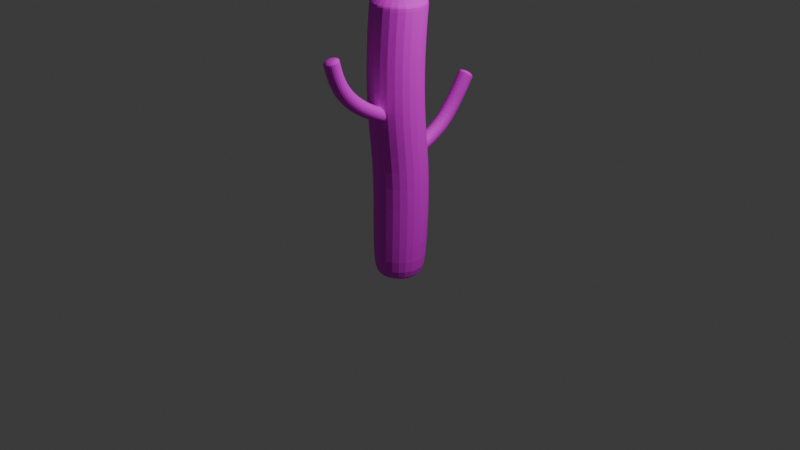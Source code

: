 # Source: Cactus1.blend  (saved by Blender 5.1.30; exported with 4.5.12 LTS)
import bpy
from mathutils import Matrix  # noqa: F401  (used for matrix-valued properties, if any)

bpy.ops.wm.read_factory_settings(use_empty=True)
scene = bpy.context.scene
scene.name = 'Scene'

# ---- collections
col_collection = bpy.data.collections.new('Collection'); scene.collection.children.link(col_collection)

# ---- images (referenced by path relative to the original .blend; pixels are not part of the script)
import os
ASSET_DIR = os.environ.get("B2B_ASSET_DIR", "")  # directory of the original .blend (textures are referenced by path, not embedded)
HERE = os.path.dirname(os.path.abspath(__file__))  # packed textures are extracted next to this script under _unpacked/

def load_image(name, relpath, width, height, colorspace="sRGB"):
    """Load a texture the original file referenced (path relative to the .blend, or extracted next to this script)."""
    p = next((c for c in (os.path.join(HERE, relpath), os.path.join(ASSET_DIR, relpath)) if relpath and os.path.exists(c)), "")
    if p:
        img = bpy.data.images.load(p, check_existing=True)
        img.name = name
    else:  # same state as the original file: an image datablock whose file is absent (Cycles renders it pink)
        img = bpy.data.images.new(name, width, height)
        img.source = "FILE"
        img.filepath = "//" + (relpath or name)
    img.colorspace_settings.name = colorspace
    return img
img_vert = load_image('Vert', 'missing.png', 1024, 1024, 'sRGB')
img_vertfin = load_image('VertFin', 'missing.png', 1024, 1024, 'sRGB')

# ---- materials (node trees are filled in below, after node groups)
mat_vert = bpy.data.materials.new('Vert')
mat_vert_001 = bpy.data.materials.new('Vert.001')

# ---- material node trees
mat_vert.use_nodes = True; mat_vert.node_tree.nodes.clear()
_N = mat_vert.node_tree.nodes; _L = mat_vert.node_tree.links
n0 = _N.new('ShaderNodeBsdfPrincipled'); n0.name = 'BSDF guidée'; n0.location = (-200, 100)
n0.inputs[2].default_value = 0.686
n1 = _N.new('ShaderNodeOutputMaterial'); n1.name = 'Sortie matériau'; n1.location = (200, 100)
n2 = _N.new('ShaderNodeTexImage'); n2.name = 'Texture image'; n2.location = (-571, 78)
n2.image = img_vert
_L.new(n0.outputs[0], n1.inputs[0])
_L.new(n2.outputs[0], n0.inputs[0])
n1.is_active_output = True
mat_vert_001.use_nodes = True; mat_vert_001.node_tree.nodes.clear()
_N = mat_vert_001.node_tree.nodes; _L = mat_vert_001.node_tree.links
n0 = _N.new('ShaderNodeBsdfPrincipled'); n0.name = 'BSDF guidée'; n0.location = (-200, 100)
n0.inputs[2].default_value = 0.7596
n1 = _N.new('ShaderNodeOutputMaterial'); n1.name = 'Sortie matériau'; n1.location = (200, 100)
n2 = _N.new('ShaderNodeTexImage'); n2.name = 'Texture image'; n2.location = (-566, 84)
n2.image = img_vertfin
_L.new(n0.outputs[0], n1.inputs[0])
_L.new(n2.outputs[0], n0.inputs[0])
n1.is_active_output = True

# ---- world
world_world = bpy.data.worlds.new('World'); scene.world = world_world
world_world.use_nodes = True; world_world.node_tree.nodes.clear()
_N = world_world.node_tree.nodes; _L = world_world.node_tree.links
n0 = _N.new('ShaderNodeOutputWorld'); n0.name = 'World Output'; n0.location = (200, 100)
n1 = _N.new('ShaderNodeBackground'); n1.name = 'Background'; n1.location = (-200, 100)
n1.inputs[0].default_value = (0.05088, 0.05088, 0.05088, 1.0)
_L.new(n1.outputs[0], n0.inputs[0])
n0.is_active_output = True
world_world.color = (0.05088, 0.05088, 0.05088)
world_world.sun_shadow_jitter_overblur = 0.0

# ---- cameras
cam_camera = bpy.data.cameras.new('Camera')
cam_camera.clip_end = 100.0
cam_camera.ortho_scale = 7.314

# ---- lights
light_light = bpy.data.lights.new('Light', 'POINT')
light_light.energy = 1000.0
light_light.shadow_soft_size = 0.1

# ---- meshes
me_cylindre_003 = bpy.data.meshes.new('Cylindre.003')
me_cylindre_003.from_pydata([(0.04742, -0.1878, 1.257), (0.0483, -0.4187, 1.363), (0.1276, -0.2174, 1.222), (0.131, -0.4537, 1.342), (0.1276, -0.2766, 1.151), (0.1374, -0.5238, 1.282), (0.04742, -0.3062, 1.115), (0.06094, -0.5589, 1.244), (-0.03272, -0.2766, 1.151), (-0.0218, -0.5238, 1.265), (-0.03272, -0.2174, 1.222), (-0.02813, -0.4537, 1.325), (0.1274, -0.6463, 1.489), (0.04406, -0.6108, 1.508), (0.1352, -0.7185, 1.432), (0.05951, -0.7553, 1.393), (-0.02386, -0.7199, 1.412), (-0.03158, -0.6477, 1.469), (0.138, -0.7849, 1.674), (0.05508, -0.7463, 1.688), (0.1449, -0.8636, 1.625), (0.06881, -0.9036, 1.591), (-0.01412, -0.865, 1.605), (-0.02098, -0.7864, 1.653), (0.1449, -0.8437, 1.888), (0.06332, -0.8, 1.891), (0.1489, -0.9325, 1.863), (0.07148, -0.9776, 1.84), (-0.01005, -0.9339, 1.842), (-0.01413, -0.8451, 1.868), (0.1449, -0.8437, 1.888), (0.06332, -0.8, 1.891), (0.1489, -0.9325, 1.863), (0.07148, -0.9776, 1.84), (-0.01005, -0.9339, 1.842), (-0.01413, -0.8451, 1.868), (0.1083, -0.8713, 1.907), (0.06155, -0.8463, 1.908), (0.1106, -0.9221, 1.892), (0.06623, -0.948, 1.879), (0.01952, -0.923, 1.88), (0.01718, -0.8721, 1.895), (0.04742, -0.1897, 1.225), (0.1048, -0.2109, 1.199), (0.1048, -0.2532, 1.148), (0.04742, -0.2744, 1.123), (-0.009996, -0.2532, 1.148), (-0.009996, -0.2109, 1.199), (0.0, 0.3337, -0.5417), (0.001451, 0.3779, 0.5217), (0.289, 0.1669, -0.5417), (0.2905, 0.211, 0.5217), (0.289, -0.1669, -0.5417), (0.2905, -0.1227, 0.5217), (0.0, -0.3337, -0.5417), (0.001451, -0.2896, 0.5217), (-0.289, -0.1669, -0.5417), (-0.2876, -0.1227, 0.5217), (-0.289, 0.1669, -0.5417), (-0.2876, 0.211, 0.5217), (0.2893, 0.123, 1.06), (0.0003023, 0.2898, 1.06), (0.2893, -0.2108, 1.06), (0.0003023, -0.3776, 1.06), (-0.2887, -0.2108, 1.06), (-0.2887, 0.123, 1.06), (0.2896, 0.1154, 1.739), (0.00059, 0.2823, 1.739), (0.2896, -0.2183, 1.739), (0.00059, -0.3852, 1.739), (-0.2884, -0.2183, 1.739), (-0.2884, 0.1154, 1.739), (0.289, 0.1669, 2.243), (4.843e-08, 0.3337, 2.243), (0.289, -0.1669, 2.243), (4.843e-08, -0.3337, 2.243), (-0.289, -0.1669, 2.243), (-0.289, 0.1669, 2.243), (0.289, 0.1669, 2.243), (4.843e-08, 0.3337, 2.243), (0.289, -0.1669, 2.243), (4.843e-08, -0.3337, 2.243), (-0.289, -0.1669, 2.243), (-0.289, 0.1669, 2.243), (0.1656, 0.0956, 2.35), (5.588e-08, 0.1912, 2.35), (0.1656, -0.0956, 2.35), (5.588e-08, -0.1912, 2.35), (-0.1656, -0.0956, 2.35), (-0.1656, 0.0956, 2.35), (0.0, 0.2391, -0.6118), (0.2071, 0.1196, -0.6118), (0.2071, -0.1196, -0.6118), (0.0, -0.2391, -0.6118), (-0.2071, -0.1196, -0.6118), (-0.2071, 0.1196, -0.6118), (0.0, 0.2786, 0.6148), (0.02954, 0.5712, 0.7803), (0.08033, 0.2664, 0.6596), (0.1099, 0.542, 0.8163), (0.08033, 0.2419, 0.749), (0.1099, 0.4836, 0.8884), (0.0, 0.2296, 0.7937), (0.02954, 0.4545, 0.9245), (-0.08033, 0.2419, 0.749), (-0.05079, 0.4836, 0.8884), (-0.08033, 0.2664, 0.6596), (-0.05079, 0.542, 0.8163), (0.1273, 0.6793, 0.9923), (0.04696, 0.7182, 0.967), (0.1273, 0.6015, 1.043), (0.04696, 0.5626, 1.068), (-0.03337, 0.6015, 1.043), (-0.03337, 0.6793, 0.9923), (0.1639, 0.7488, 1.153), (0.08353, 0.7847, 1.124), (0.1639, 0.677, 1.212), (0.08353, 0.6411, 1.241), (0.003198, 0.677, 1.212), (0.003198, 0.7488, 1.153), (0.211, 0.8204, 1.363), (0.1307, 0.8586, 1.337), (0.211, 0.7439, 1.416), (0.1307, 0.7057, 1.442), (0.05037, 0.7439, 1.416), (0.05037, 0.8204, 1.363), (0.211, 0.8204, 1.363), (0.1307, 0.8586, 1.337), (0.211, 0.7439, 1.416), (0.1307, 0.7057, 1.442), (0.05037, 0.7439, 1.416), (0.05037, 0.8204, 1.363), (0.1767, 0.8208, 1.399), (0.1307, 0.8427, 1.384), (0.1767, 0.777, 1.429), (0.1307, 0.7551, 1.444), (0.08468, 0.777, 1.429), (0.08468, 0.8208, 1.399), (0.0, 0.2529, 0.635), (0.05756, 0.2441, 0.6671), (0.05756, 0.2266, 0.7312), (0.0, 0.2178, 0.7632), (-0.05756, 0.2266, 0.7312), (-0.05756, 0.2441, 0.6671)], [], [(0, 1, 3, 2), (2, 3, 5, 4), (4, 5, 7, 6), (6, 7, 9, 8), (5, 3, 12, 14), (8, 9, 11, 10), (10, 11, 1, 0), (2, 4, 44, 43), (12, 13, 19, 18), (11, 9, 16, 17), (3, 1, 13, 12), (7, 5, 14, 15), (1, 11, 17, 13), (9, 7, 15, 16), (23, 22, 28, 29), (13, 17, 23, 19), (16, 15, 21, 22), (14, 12, 18, 20), (17, 16, 22, 23), (15, 14, 20, 21), (25, 29, 35, 31), (21, 20, 26, 27), (18, 19, 25, 24), (19, 23, 29, 25), (22, 21, 27, 28), (20, 18, 24, 26), (35, 34, 40, 41), (28, 27, 33, 34), (26, 24, 30, 32), (29, 28, 34, 35), (27, 26, 32, 33), (24, 25, 31, 30), (36, 37, 41, 40, 39, 38), (33, 32, 38, 39), (30, 31, 37, 36), (31, 35, 41, 37), (34, 33, 39, 40), (32, 30, 36, 38), (42, 43, 44, 45, 46, 47), (8, 10, 47, 46), (0, 2, 43, 42), (4, 6, 45, 44), (10, 0, 42, 47), (6, 8, 46, 45), (48, 49, 51, 50), (50, 51, 53, 52), (52, 53, 55, 54), (54, 55, 57, 56), (53, 51, 60, 62), (56, 57, 59, 58), (58, 59, 49, 48), (50, 52, 92, 91), (60, 61, 67, 66), (59, 57, 64, 65), (51, 49, 61, 60), (55, 53, 62, 63), (49, 59, 65, 61), (57, 55, 63, 64), (71, 70, 76, 77), (61, 65, 71, 67), (64, 63, 69, 70), (62, 60, 66, 68), (65, 64, 70, 71), (63, 62, 68, 69), (73, 77, 83, 79), (69, 68, 74, 75), (66, 67, 73, 72), (67, 71, 77, 73), (70, 69, 75, 76), (68, 66, 72, 74), (83, 82, 88, 89), (76, 75, 81, 82), (74, 72, 78, 80), (77, 76, 82, 83), (75, 74, 80, 81), (72, 73, 79, 78), (84, 85, 89, 88, 87, 86), (81, 80, 86, 87), (78, 79, 85, 84), (79, 83, 89, 85), (82, 81, 87, 88), (80, 78, 84, 86), (90, 91, 92, 93, 94, 95), (56, 58, 95, 94), (48, 50, 91, 90), (52, 54, 93, 92), (58, 48, 90, 95), (54, 56, 94, 93), (96, 97, 99, 98), (98, 99, 101, 100), (100, 101, 103, 102), (102, 103, 105, 104), (101, 99, 108, 110), (104, 105, 107, 106), (106, 107, 97, 96), (98, 100, 140, 139), (108, 109, 115, 114), (107, 105, 112, 113), (99, 97, 109, 108), (103, 101, 110, 111), (97, 107, 113, 109), (105, 103, 111, 112), (119, 118, 124, 125), (109, 113, 119, 115), (112, 111, 117, 118), (110, 108, 114, 116), (113, 112, 118, 119), (111, 110, 116, 117), (121, 125, 131, 127), (117, 116, 122, 123), (114, 115, 121, 120), (115, 119, 125, 121), (118, 117, 123, 124), (116, 114, 120, 122), (131, 130, 136, 137), (124, 123, 129, 130), (122, 120, 126, 128), (125, 124, 130, 131), (123, 122, 128, 129), (120, 121, 127, 126), (132, 133, 137, 136, 135, 134), (129, 128, 134, 135), (126, 127, 133, 132), (127, 131, 137, 133), (130, 129, 135, 136), (128, 126, 132, 134), (138, 139, 140, 141, 142, 143), (104, 106, 143, 142), (96, 98, 139, 138), (100, 102, 141, 140), (106, 96, 138, 143), (102, 104, 142, 141)])
_uv = me_cylindre_003.uv_layers.new(name='CarteUV')
_uv.uv.foreach_set('vector', [1.0, 0.5, 1.0, 0.9285, 0.8333, 0.9285, 0.8333, 0.5, 0.8333, 0.5, 0.8333, 0.9285, 0.6667, 0.9285, 0.6667, 0.5, 0.6667, 0.5, 0.6667, 0.9285, 0.5, 0.9285, 0.5, 0.5, 0.5, 0.5, 0.5, 0.9285, 0.3333, 0.9285, 0.3333, 0.5, 0.6667, 0.9285, 0.8333, 0.9285, 0.8333, 0.9877, 0.6667, 0.9877, 0.3333, 0.5, 0.3333, 0.9285, 0.1667, 0.9285, 0.1667, 0.5, 0.1667, 0.5, 0.1667, 0.9285, -8.941e-08, 0.9285, -8.941e-08, 0.5, 0.8333, 0.5, 0.6667, 0.5, 0.6667, 0.5, 0.8333, 0.5, 0.8333, 0.9877, 1.0, 0.9877, 1.0, 1.0, 0.8333, 1.0, 0.1667, 0.9285, 0.3333, 0.9285, 0.3333, 0.9877, 0.1667, 0.9877, 0.8333, 0.9285, 1.0, 0.9285, 1.0, 0.9877, 0.8333, 0.9877, 0.5, 0.9285, 0.6667, 0.9285, 0.6667, 0.9877, 0.5, 0.9877, -8.941e-08, 0.9285, 0.1667, 0.9285, 0.1667, 0.9877, -8.941e-08, 0.9877, 0.3333, 0.9285, 0.5, 0.9285, 0.5, 0.9877, 0.3333, 0.9877, 0.1667, 1.0, 0.3333, 1.0, 0.3333, 1.0, 0.1667, 1.0, -8.941e-08, 0.9877, 0.1667, 0.9877, 0.1667, 1.0, -8.941e-08, 1.0, 0.3333, 0.9877, 0.5, 0.9877, 0.5, 1.0, 0.3333, 1.0, 0.6667, 0.9877, 0.8333, 0.9877, 0.8333, 1.0, 0.6667, 1.0, 0.1667, 0.9877, 0.3333, 0.9877, 0.3333, 1.0, 0.1667, 1.0, 0.5, 0.9877, 0.6667, 0.9877, 0.6667, 1.0, 0.5, 1.0, -8.941e-08, 1.0, 0.1667, 1.0, 0.1667, 1.0, -8.941e-08, 1.0, 0.5, 1.0, 0.6667, 1.0, 0.6667, 1.0, 0.5, 1.0, 0.8333, 1.0, 1.0, 1.0, 1.0, 1.0, 0.8333, 1.0, -8.941e-08, 1.0, 0.1667, 1.0, 0.1667, 1.0, -8.941e-08, 1.0, 0.3333, 1.0, 0.5, 1.0, 0.5, 1.0, 0.3333, 1.0, 0.6667, 1.0, 0.8333, 1.0, 0.8333, 1.0, 0.6667, 1.0, 0.1667, 1.0, 0.3333, 1.0, 0.3333, 1.0, 0.1667, 1.0, 0.3333, 1.0, 0.5, 1.0, 0.5, 1.0, 0.3333, 1.0, 0.6667, 1.0, 0.8333, 1.0, 0.8333, 1.0, 0.6667, 1.0, 0.1667, 1.0, 0.3333, 1.0, 0.3333, 1.0, 0.1667, 1.0, 0.5, 1.0, 0.6667, 1.0, 0.6667, 1.0, 0.5, 1.0, 0.8333, 1.0, 1.0, 1.0, 1.0, 1.0, 0.8333, 1.0, 0.4578, 0.37, 0.25, 0.49, 0.04215, 0.37, 0.04215, 0.13, 0.25, 0.01, 0.4578, 0.13, 0.5, 1.0, 0.6667, 1.0, 0.6667, 1.0, 0.5, 1.0, 0.8333, 1.0, 1.0, 1.0, 1.0, 1.0, 0.8333, 1.0, -8.941e-08, 1.0, 0.1667, 1.0, 0.1667, 1.0, -8.941e-08, 1.0, 0.3333, 1.0, 0.5, 1.0, 0.5, 1.0, 0.3333, 1.0, 0.6667, 1.0, 0.8333, 1.0, 0.8333, 1.0, 0.6667, 1.0, 0.75, 0.49, 0.9578, 0.37, 0.9578, 0.13, 0.75, 0.01, 0.5422, 0.13, 0.5422, 0.37, 0.3333, 0.5, 0.1667, 0.5, 0.1667, 0.5, 0.3333, 0.5, 1.0, 0.5, 0.8333, 0.5, 0.8333, 0.5, 1.0, 0.5, 0.6667, 0.5, 0.5, 0.5, 0.5, 0.5, 0.6667, 0.5, 0.1667, 0.5, -8.941e-08, 0.5, -8.941e-08, 0.5, 0.1667, 0.5, 0.5, 0.5, 0.3333, 0.5, 0.3333, 0.5, 0.5, 0.5, 1.0, 0.5, 1.0, 1.0, 0.8333, 1.0, 0.8333, 0.5, 0.8333, 0.5, 0.8333, 1.0, 0.6667, 1.0, 0.6667, 0.5, 0.6667, 0.5, 0.6667, 1.0, 0.5, 1.0, 0.5, 0.5, 0.5, 0.5, 0.5, 1.0, 0.3333, 1.0, 0.3333, 0.5, 0.6667, 1.0, 0.8333, 1.0, 0.8333, 1.0, 0.6667, 1.0, 0.3333, 0.5, 0.3333, 1.0, 0.1667, 1.0, 0.1667, 0.5, 0.1667, 0.5, 0.1667, 1.0, -8.941e-08, 1.0, -8.941e-08, 0.5, 0.8333, 0.5, 0.6667, 0.5, 0.6667, 0.5, 0.8333, 0.5, 0.8333, 1.0, 1.0, 1.0, 1.0, 1.0, 0.8333, 1.0, 0.1667, 1.0, 0.3333, 1.0, 0.3333, 1.0, 0.1667, 1.0, 0.8333, 1.0, 1.0, 1.0, 1.0, 1.0, 0.8333, 1.0, 0.5, 1.0, 0.6667, 1.0, 0.6667, 1.0, 0.5, 1.0, -8.941e-08, 1.0, 0.1667, 1.0, 0.1667, 1.0, -8.941e-08, 1.0, 0.3333, 1.0, 0.5, 1.0, 0.5, 1.0, 0.3333, 1.0, 0.1667, 1.0, 0.3333, 1.0, 0.3333, 1.0, 0.1667, 1.0, -8.941e-08, 1.0, 0.1667, 1.0, 0.1667, 1.0, -8.941e-08, 1.0, 0.3333, 1.0, 0.5, 1.0, 0.5, 1.0, 0.3333, 1.0, 0.6667, 1.0, 0.8333, 1.0, 0.8333, 1.0, 0.6667, 1.0, 0.1667, 1.0, 0.3333, 1.0, 0.3333, 1.0, 0.1667, 1.0, 0.5, 1.0, 0.6667, 1.0, 0.6667, 1.0, 0.5, 1.0, -8.941e-08, 1.0, 0.1667, 1.0, 0.1667, 1.0, -8.941e-08, 1.0, 0.5, 1.0, 0.6667, 1.0, 0.6667, 1.0, 0.5, 1.0, 0.8333, 1.0, 1.0, 1.0, 1.0, 1.0, 0.8333, 1.0, -8.941e-08, 1.0, 0.1667, 1.0, 0.1667, 1.0, -8.941e-08, 1.0, 0.3333, 1.0, 0.5, 1.0, 0.5, 1.0, 0.3333, 1.0, 0.6667, 1.0, 0.8333, 1.0, 0.8333, 1.0, 0.6667, 1.0, 0.1667, 1.0, 0.3333, 1.0, 0.3333, 1.0, 0.1667, 1.0, 0.3333, 1.0, 0.5, 1.0, 0.5, 1.0, 0.3333, 1.0, 0.6667, 1.0, 0.8333, 1.0, 0.8333, 1.0, 0.6667, 1.0, 0.1667, 1.0, 0.3333, 1.0, 0.3333, 1.0, 0.1667, 1.0, 0.5, 1.0, 0.6667, 1.0, 0.6667, 1.0, 0.5, 1.0, 0.8333, 1.0, 1.0, 1.0, 1.0, 1.0, 0.8333, 1.0, 0.4578, 0.37, 0.25, 0.49, 0.04215, 0.37, 0.04215, 0.13, 0.25, 0.01, 0.4578, 0.13, 0.5, 1.0, 0.6667, 1.0, 0.6667, 1.0, 0.5, 1.0, 0.8333, 1.0, 1.0, 1.0, 1.0, 1.0, 0.8333, 1.0, -8.941e-08, 1.0, 0.1667, 1.0, 0.1667, 1.0, -8.941e-08, 1.0, 0.3333, 1.0, 0.5, 1.0, 0.5, 1.0, 0.3333, 1.0, 0.6667, 1.0, 0.8333, 1.0, 0.8333, 1.0, 0.6667, 1.0, 0.75, 0.49, 0.9578, 0.37, 0.9578, 0.13, 0.75, 0.01, 0.5422, 0.13, 0.5422, 0.37, 0.3333, 0.5, 0.1667, 0.5, 0.1667, 0.5, 0.3333, 0.5, 1.0, 0.5, 0.8333, 0.5, 0.8333, 0.5, 1.0, 0.5, 0.6667, 0.5, 0.5, 0.5, 0.5, 0.5, 0.6667, 0.5, 0.1667, 0.5, -8.941e-08, 0.5, -8.941e-08, 0.5, 0.1667, 0.5, 0.5, 0.5, 0.3333, 0.5, 0.3333, 0.5, 0.5, 0.5, 1.0, 0.5, 1.0, 1.0, 0.8333, 1.0, 0.8333, 0.5, 0.8333, 0.5, 0.8333, 1.0, 0.6667, 1.0, 0.6667, 0.5, 0.6667, 0.5, 0.6667, 1.0, 0.5, 1.0, 0.5, 0.5, 0.5, 0.5, 0.5, 1.0, 0.3333, 1.0, 0.3333, 0.5, 0.6667, 1.0, 0.8333, 1.0, 0.8333, 1.0, 0.6667, 1.0, 0.3333, 0.5, 0.3333, 1.0, 0.1667, 1.0, 0.1667, 0.5, 0.1667, 0.5, 0.1667, 1.0, -8.941e-08, 1.0, -8.941e-08, 0.5, 0.8333, 0.5, 0.6667, 0.5, 0.6667, 0.5, 0.8333, 0.5, 0.8333, 1.0, 1.0, 1.0, 1.0, 1.0, 0.8333, 1.0, 0.1667, 1.0, 0.3333, 1.0, 0.3333, 1.0, 0.1667, 1.0, 0.8333, 1.0, 1.0, 1.0, 1.0, 1.0, 0.8333, 1.0, 0.5, 1.0, 0.6667, 1.0, 0.6667, 1.0, 0.5, 1.0, -8.941e-08, 1.0, 0.1667, 1.0, 0.1667, 1.0, -8.941e-08, 1.0, 0.3333, 1.0, 0.5, 1.0, 0.5, 1.0, 0.3333, 1.0, 0.1667, 1.0, 0.3333, 1.0, 0.3333, 1.0, 0.1667, 1.0, -8.941e-08, 1.0, 0.1667, 1.0, 0.1667, 1.0, -8.941e-08, 1.0, 0.3333, 1.0, 0.5, 1.0, 0.5, 1.0, 0.3333, 1.0, 0.6667, 1.0, 0.8333, 1.0, 0.8333, 1.0, 0.6667, 1.0, 0.1667, 1.0, 0.3333, 1.0, 0.3333, 1.0, 0.1667, 1.0, 0.5, 1.0, 0.6667, 1.0, 0.6667, 1.0, 0.5, 1.0, -8.941e-08, 1.0, 0.1667, 1.0, 0.1667, 1.0, -8.941e-08, 1.0, 0.5, 1.0, 0.6667, 1.0, 0.6667, 1.0, 0.5, 1.0, 0.8333, 1.0, 1.0, 1.0, 1.0, 1.0, 0.8333, 1.0, -8.941e-08, 1.0, 0.1667, 1.0, 0.1667, 1.0, -8.941e-08, 1.0, 0.3333, 1.0, 0.5, 1.0, 0.5, 1.0, 0.3333, 1.0, 0.6667, 1.0, 0.8333, 1.0, 0.8333, 1.0, 0.6667, 1.0, 0.1667, 1.0, 0.3333, 1.0, 0.3333, 1.0, 0.1667, 1.0, 0.3333, 1.0, 0.5, 1.0, 0.5, 1.0, 0.3333, 1.0, 0.6667, 1.0, 0.8333, 1.0, 0.8333, 1.0, 0.6667, 1.0, 0.1667, 1.0, 0.3333, 1.0, 0.3333, 1.0, 0.1667, 1.0, 0.5, 1.0, 0.6667, 1.0, 0.6667, 1.0, 0.5, 1.0, 0.8333, 1.0, 1.0, 1.0, 1.0, 1.0, 0.8333, 1.0, 0.4578, 0.37, 0.25, 0.49, 0.04215, 0.37, 0.04215, 0.13, 0.25, 0.01, 0.4578, 0.13, 0.5, 1.0, 0.6667, 1.0, 0.6667, 1.0, 0.5, 1.0, 0.8333, 1.0, 1.0, 1.0, 1.0, 1.0, 0.8333, 1.0, -8.941e-08, 1.0, 0.1667, 1.0, 0.1667, 1.0, -8.941e-08, 1.0, 0.3333, 1.0, 0.5, 1.0, 0.5, 1.0, 0.3333, 1.0, 0.6667, 1.0, 0.8333, 1.0, 0.8333, 1.0, 0.6667, 1.0, 0.75, 0.49, 0.9578, 0.37, 0.9578, 0.13, 0.75, 0.01, 0.5422, 0.13, 0.5422, 0.37, 0.3333, 0.5, 0.1667, 0.5, 0.1667, 0.5, 0.3333, 0.5, 1.0, 0.5, 0.8333, 0.5, 0.8333, 0.5, 1.0, 0.5, 0.6667, 0.5, 0.5, 0.5, 0.5, 0.5, 0.6667, 0.5, 0.1667, 0.5, -8.941e-08, 0.5, -8.941e-08, 0.5, 0.1667, 0.5, 0.5, 0.5, 0.3333, 0.5, 0.3333, 0.5, 0.5, 0.5])
me_cylindre_003.materials.append(mat_vert)
me_cylindre_003.update()
me_c_ne = bpy.data.meshes.new('Cône')
me_c_ne.from_pydata([(0.0, 1.0, -1.0), (0.866, 0.5, -1.0), (0.866, -0.5, -1.0), (0.0, -1.0, -1.0), (-0.866, -0.5, -1.0), (-0.866, 0.5, -1.0), (0.0, 0.0, 1.0)], [], [(0, 6, 1), (1, 6, 2), (2, 6, 3), (3, 6, 4), (0, 1, 2, 3, 4, 5), (4, 6, 5), (5, 6, 0)])
_uv = me_c_ne.uv_layers.new(name='CarteUV')
_uv.uv.foreach_set('vector', [0.25, 0.49, 0.25, 0.25, 0.4578, 0.37, 0.4578, 0.37, 0.25, 0.25, 0.4578, 0.13, 0.4578, 0.13, 0.25, 0.25, 0.25, 0.01, 0.25, 0.01, 0.25, 0.25, 0.04215, 0.13, 0.75, 0.49, 0.9578, 0.37, 0.9578, 0.13, 0.75, 0.01, 0.5422, 0.13, 0.5422, 0.37, 0.04215, 0.13, 0.25, 0.25, 0.04215, 0.37, 0.04215, 0.37, 0.25, 0.25, 0.25, 0.49])
me_c_ne.materials.append(mat_vert_001)
me_c_ne.update()

# ---- objects
ob_light = bpy.data.objects.new('Light', light_light)
ob_camera = bpy.data.objects.new('Camera', cam_camera)
ob_cactus = bpy.data.objects.new('Cactus', me_cylindre_003)
ob_epine = bpy.data.objects.new('Epine', me_c_ne)

# ---- transforms, parenting, visibility, modifiers, constraints
ob_light.location = (4.076, 1.005, 5.904)
ob_light.rotation_euler = (0.6503, 0.05522, 1.866)
ob_light.lock_rotations_4d = False
ob_light.empty_display_type = 'ARROWS'
ob_light.color = (0.0, 0.0, 0.0, 0.0)
ob_light.lineart.crease_threshold = 0.0
ob_camera.location = (7.359, -6.926, 4.958)
ob_camera.rotation_euler = (1.109, 0.0, 0.8149)
ob_camera.lock_rotations_4d = False
ob_camera.empty_display_type = 'ARROWS'
ob_camera.color = (0.0, 0.0, 0.0, 0.0)
ob_camera.display_type = 'WIRE'
ob_camera.lineart.crease_threshold = 0.0
ob_cactus.location = (0.0, 0.0, 0.0)
_m = ob_cactus.modifiers.new('Subdivision', 'SUBSURF')
_m = ob_cactus.modifiers.new('SystèmeParticules', 'PARTICLE_SYSTEM')
ob_epine.location = (-0.0004739, 0.5531, 2.278)
ob_epine.rotation_euler = (-1.528, 0.3844, -1.351)
ob_epine.scale = (0.03947, 0.03947, 0.03947)

# ---- collection membership
col_collection.objects.link(ob_light)
col_collection.objects.link(ob_camera)
col_collection.objects.link(ob_cactus)
col_collection.objects.link(ob_epine)

# ---- scene / render settings (as saved in the file)
scene.camera = ob_camera
scene.frame_start = 1; scene.frame_end = 250; scene.frame_set(150)
scene.render.engine = 'BLENDER_EEVEE_NEXT'
scene.render.bake_bias = 0.0
scene.render.bake_samples = 0
scene.cycles.sampling_pattern = 'TABULATED_SOBOL'
scene.eevee.use_volume_custom_range = False
bpy.context.view_layer.update()
